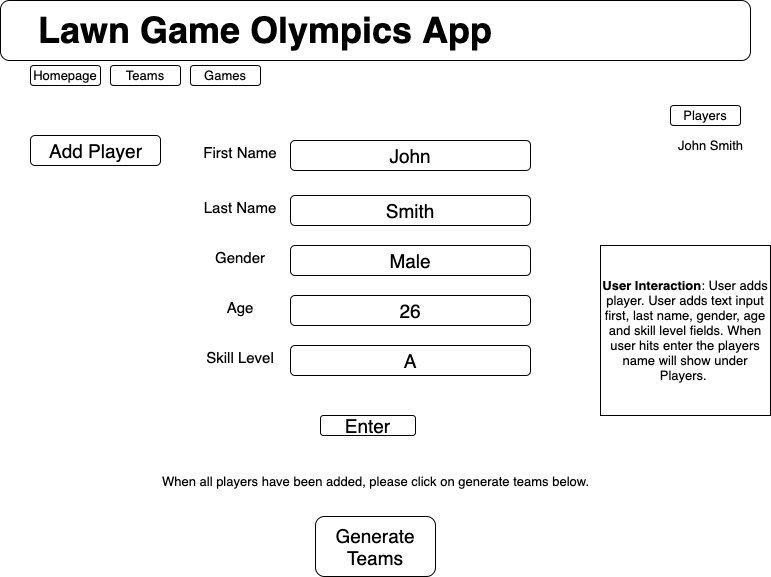

The diagram above was exported from draw.io. Its source (the exported page's mxGraphModel, read from the mxfile embedded in the PNG):
<mxGraphModel dx="771" dy="1588" grid="1" gridSize="10" guides="1" tooltips="1" connect="1" arrows="1" fold="1" page="1" pageScale="1" pageWidth="850" pageHeight="1100" math="0" shadow="0">
  <root>
    <mxCell id="0" />
    <mxCell id="1" parent="0" />
    <mxCell id="1jMVcZy5iySmUQJLbqRO-12" value="" style="rounded=1;whiteSpace=wrap;html=1;" vertex="1" parent="1">
      <mxGeometry y="-35" width="750" height="60" as="geometry" />
    </mxCell>
    <mxCell id="1jMVcZy5iySmUQJLbqRO-14" value="&lt;font style=&quot;font-size: 36px&quot;&gt;&lt;b style=&quot;font-size: 36px&quot;&gt;Lawn Game Olympics App&amp;nbsp;&lt;/b&gt;&lt;/font&gt;" style="text;html=1;strokeColor=none;fillColor=none;align=center;verticalAlign=middle;whiteSpace=wrap;rounded=0;fontSize=36;" vertex="1" parent="1">
      <mxGeometry y="-15" width="540" height="20" as="geometry" />
    </mxCell>
    <mxCell id="1jMVcZy5iySmUQJLbqRO-16" value="Add Player" style="rounded=1;fontSize=19;align=center;html=1;" vertex="1" parent="1">
      <mxGeometry x="30" y="100" width="130" height="30" as="geometry" />
    </mxCell>
    <mxCell id="1jMVcZy5iySmUQJLbqRO-18" value="&lt;font style=&quot;font-size: 15px&quot;&gt;First Name&lt;/font&gt;" style="text;html=1;strokeColor=none;fillColor=none;align=center;verticalAlign=middle;whiteSpace=wrap;rounded=0;fontSize=19;" vertex="1" parent="1">
      <mxGeometry x="190" y="105" width="100" height="20" as="geometry" />
    </mxCell>
    <mxCell id="1jMVcZy5iySmUQJLbqRO-19" value="John" style="rounded=1;whiteSpace=wrap;html=1;fontSize=19;" vertex="1" parent="1">
      <mxGeometry x="290" y="105" width="240" height="30" as="geometry" />
    </mxCell>
    <mxCell id="1jMVcZy5iySmUQJLbqRO-20" value="&lt;font style=&quot;font-size: 15px&quot;&gt;Last Name&lt;/font&gt;" style="text;html=1;strokeColor=none;fillColor=none;align=center;verticalAlign=middle;whiteSpace=wrap;rounded=0;fontSize=19;" vertex="1" parent="1">
      <mxGeometry x="190" y="160" width="100" height="20" as="geometry" />
    </mxCell>
    <mxCell id="1jMVcZy5iySmUQJLbqRO-21" value="Smith" style="rounded=1;whiteSpace=wrap;html=1;fontSize=19;" vertex="1" parent="1">
      <mxGeometry x="290" y="160" width="240" height="30" as="geometry" />
    </mxCell>
    <mxCell id="1jMVcZy5iySmUQJLbqRO-22" value="&lt;font style=&quot;font-size: 15px&quot;&gt;Gender&lt;/font&gt;" style="text;html=1;strokeColor=none;fillColor=none;align=center;verticalAlign=middle;whiteSpace=wrap;rounded=0;fontSize=19;" vertex="1" parent="1">
      <mxGeometry x="190" y="210" width="100" height="20" as="geometry" />
    </mxCell>
    <mxCell id="1jMVcZy5iySmUQJLbqRO-23" value="Male" style="rounded=1;whiteSpace=wrap;html=1;fontSize=19;" vertex="1" parent="1">
      <mxGeometry x="290" y="210" width="240" height="30" as="geometry" />
    </mxCell>
    <mxCell id="1jMVcZy5iySmUQJLbqRO-24" value="&lt;font style=&quot;font-size: 15px&quot;&gt;Age&lt;/font&gt;" style="text;html=1;strokeColor=none;fillColor=none;align=center;verticalAlign=middle;whiteSpace=wrap;rounded=0;fontSize=19;" vertex="1" parent="1">
      <mxGeometry x="190" y="260" width="100" height="20" as="geometry" />
    </mxCell>
    <mxCell id="1jMVcZy5iySmUQJLbqRO-25" value="26" style="rounded=1;whiteSpace=wrap;html=1;fontSize=19;" vertex="1" parent="1">
      <mxGeometry x="290" y="260" width="240" height="30" as="geometry" />
    </mxCell>
    <mxCell id="1jMVcZy5iySmUQJLbqRO-28" value="&lt;font style=&quot;font-size: 15px&quot;&gt;Skill Level&lt;/font&gt;" style="text;html=1;strokeColor=none;fillColor=none;align=center;verticalAlign=middle;whiteSpace=wrap;rounded=0;fontSize=19;" vertex="1" parent="1">
      <mxGeometry x="190" y="310" width="100" height="20" as="geometry" />
    </mxCell>
    <mxCell id="1jMVcZy5iySmUQJLbqRO-29" value="A" style="rounded=1;whiteSpace=wrap;html=1;fontSize=19;" vertex="1" parent="1">
      <mxGeometry x="290" y="310" width="240" height="30" as="geometry" />
    </mxCell>
    <mxCell id="1jMVcZy5iySmUQJLbqRO-32" value="Enter" style="rounded=1;whiteSpace=wrap;html=1;fontSize=19;" vertex="1" parent="1">
      <mxGeometry x="320" y="380" width="95" height="20" as="geometry" />
    </mxCell>
    <mxCell id="1jMVcZy5iySmUQJLbqRO-33" value="Generate Teams" style="rounded=1;whiteSpace=wrap;html=1;fontSize=19;" vertex="1" parent="1">
      <mxGeometry x="315" y="481" width="120" height="60" as="geometry" />
    </mxCell>
    <mxCell id="1jMVcZy5iySmUQJLbqRO-34" value="When all players have been added, please click on generate teams below." style="text;html=1;align=center;verticalAlign=middle;resizable=0;points=[];autosize=1;strokeColor=none;fontSize=13;" vertex="1" parent="1">
      <mxGeometry x="155" y="436" width="440" height="20" as="geometry" />
    </mxCell>
    <mxCell id="1jMVcZy5iySmUQJLbqRO-35" value="Homepage" style="rounded=1;whiteSpace=wrap;html=1;fontSize=13;" vertex="1" parent="1">
      <mxGeometry x="30" y="30" width="70" height="20" as="geometry" />
    </mxCell>
    <mxCell id="1jMVcZy5iySmUQJLbqRO-36" value="Teams" style="rounded=1;whiteSpace=wrap;html=1;fontSize=13;" vertex="1" parent="1">
      <mxGeometry x="110" y="30" width="70" height="20" as="geometry" />
    </mxCell>
    <mxCell id="1jMVcZy5iySmUQJLbqRO-37" value="Games" style="rounded=1;whiteSpace=wrap;html=1;fontSize=13;" vertex="1" parent="1">
      <mxGeometry x="190" y="30" width="70" height="20" as="geometry" />
    </mxCell>
    <mxCell id="1jMVcZy5iySmUQJLbqRO-38" value="Players" style="rounded=1;whiteSpace=wrap;html=1;fontSize=13;" vertex="1" parent="1">
      <mxGeometry x="670" y="70" width="70" height="20" as="geometry" />
    </mxCell>
    <mxCell id="1jMVcZy5iySmUQJLbqRO-39" value="John Smith" style="text;html=1;align=center;verticalAlign=middle;resizable=0;points=[];autosize=1;strokeColor=none;fontSize=13;" vertex="1" parent="1">
      <mxGeometry x="670" y="100" width="80" height="20" as="geometry" />
    </mxCell>
    <mxCell id="1jMVcZy5iySmUQJLbqRO-40" value="&lt;b&gt;User Interaction&lt;/b&gt;: User adds player. User adds text input first, last name, gender, age and skill level fields. When user hits enter the players name will show under Players.&amp;nbsp;" style="whiteSpace=wrap;html=1;aspect=fixed;fontSize=13;" vertex="1" parent="1">
      <mxGeometry x="600" y="210" width="170" height="170" as="geometry" />
    </mxCell>
  </root>
</mxGraphModel>